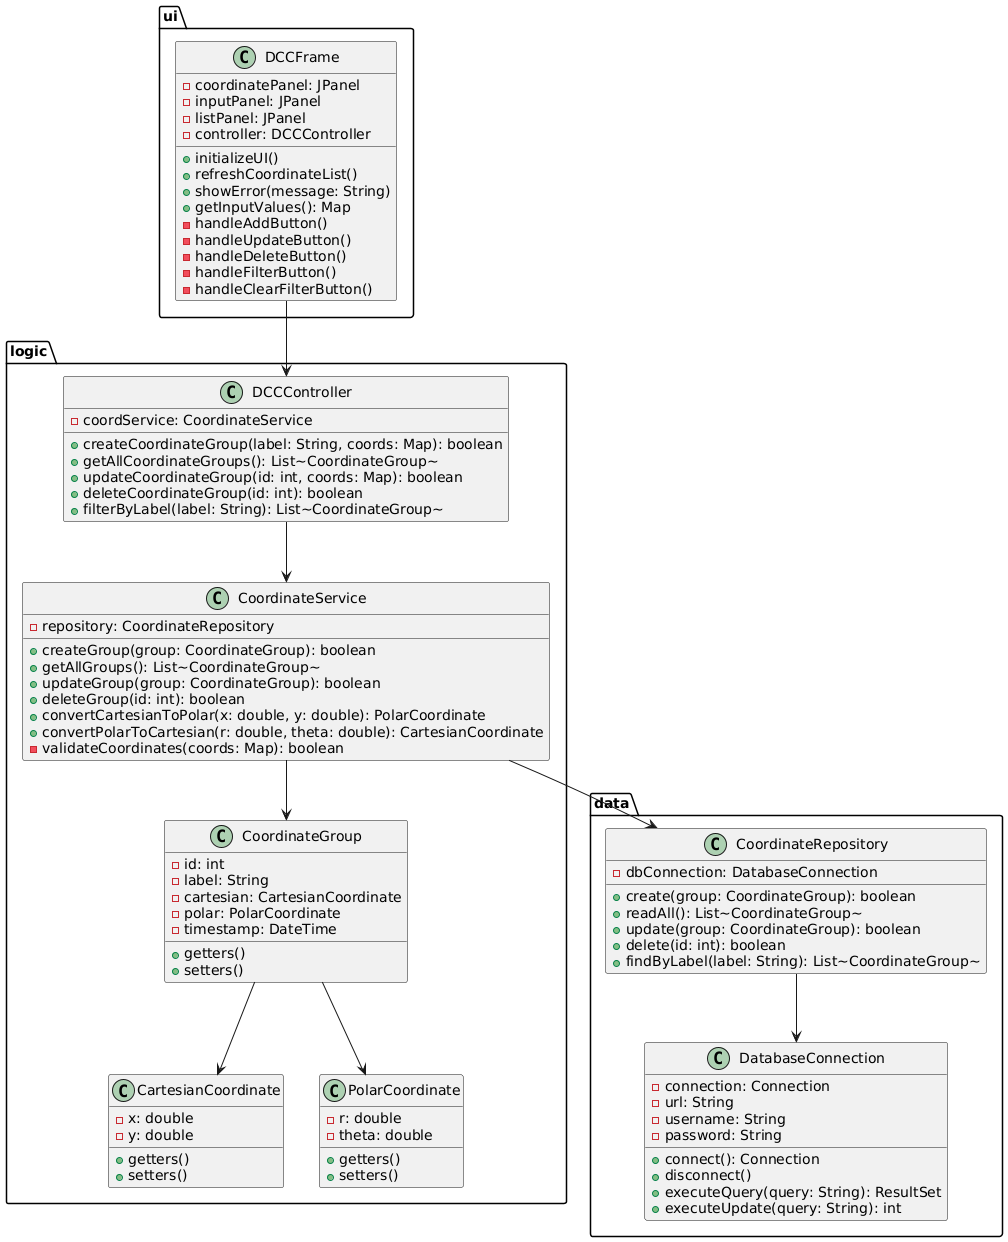

The diagram above was rendered by PlantUML. Its source (embedded in the PNG):
@startuml
    ' Presentation Layer Package'
    package ui {
        class DCCFrame {
            -coordinatePanel: JPanel
            -inputPanel: JPanel
            -listPanel: JPanel
            -controller: DCCController
            +initializeUI()
            +refreshCoordinateList()
            +showError(message: String)
            +getInputValues(): Map
            -handleAddButton()
            -handleUpdateButton()
            -handleDeleteButton()
            -handleFilterButton()
            -handleClearFilterButton()
        }
    }

    ' Business Logic Layer Package'
    package logic {
        class DCCController {
            -coordService: CoordinateService
            +createCoordinateGroup(label: String, coords: Map): boolean
            +getAllCoordinateGroups(): List~CoordinateGroup~
            +updateCoordinateGroup(id: int, coords: Map): boolean
            +deleteCoordinateGroup(id: int): boolean
            +filterByLabel(label: String): List~CoordinateGroup~
        }

        class CoordinateService {
            -repository: CoordinateRepository
            +createGroup(group: CoordinateGroup): boolean
            +getAllGroups(): List~CoordinateGroup~
            +updateGroup(group: CoordinateGroup): boolean
            +deleteGroup(id: int): boolean
            +convertCartesianToPolar(x: double, y: double): PolarCoordinate
            +convertPolarToCartesian(r: double, theta: double): CartesianCoordinate
            -validateCoordinates(coords: Map): boolean
        }

        class CoordinateGroup {
            -id: int
            -label: String
            -cartesian: CartesianCoordinate
            -polar: PolarCoordinate
            -timestamp: DateTime
            +getters()
            +setters()
        }

        class CartesianCoordinate {
            -x: double
            -y: double
            +getters()
            +setters()
        }

        class PolarCoordinate {
            -r: double
            -theta: double
            +getters()
            +setters()
        }
    }

    ' Data Access Layer Package'
    package data {
        class CoordinateRepository {
            -dbConnection: DatabaseConnection
            +create(group: CoordinateGroup): boolean
            +readAll(): List~CoordinateGroup~
            +update(group: CoordinateGroup): boolean
            +delete(id: int): boolean
            +findByLabel(label: String): List~CoordinateGroup~
        }

        class DatabaseConnection {
            -connection: Connection
            -url: String
            -username: String
            -password: String
            +connect(): Connection
            +disconnect()
            +executeQuery(query: String): ResultSet
            +executeUpdate(query: String): int
        }
    }

    ' Relationships'
    DCCFrame --> DCCController
    DCCController --> CoordinateService
    CoordinateService --> CoordinateRepository
    CoordinateService --> CoordinateGroup
    CoordinateGroup --> CartesianCoordinate
    CoordinateGroup --> PolarCoordinate
    CoordinateRepository --> DatabaseConnection
    
@enduml